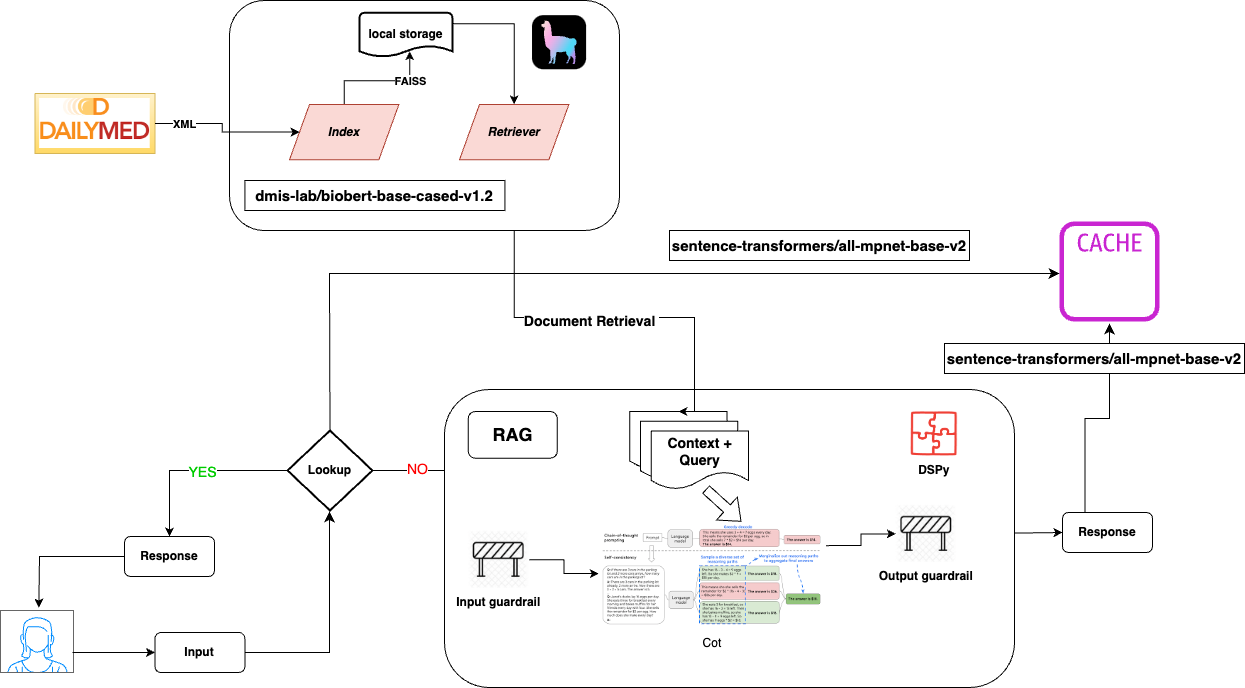

The diagram above was exported from draw.io. Its source (the exported page's mxGraphModel, read from the mxfile embedded in the PNG):
<mxGraphModel dx="1281" dy="723" grid="1" gridSize="10" guides="1" tooltips="1" connect="1" arrows="1" fold="1" page="1" pageScale="1" pageWidth="850" pageHeight="1100" math="0" shadow="0">
  <root>
    <mxCell id="0" />
    <mxCell id="1" parent="0" />
    <mxCell id="tY-RIxP0n1hiMGFXNSQW-15" value="" style="verticalLabelPosition=bottom;shadow=0;dashed=0;align=center;html=1;verticalAlign=top;strokeWidth=1;shape=mxgraph.mockup.containers.userFemale;strokeColor=#666666;strokeColor2=#008cff;" parent="1" vertex="1">
      <mxGeometry x="66" y="693" width="73" height="62" as="geometry" />
    </mxCell>
    <mxCell id="tY-RIxP0n1hiMGFXNSQW-18" value="&lt;b&gt;Input&lt;/b&gt;" style="rounded=1;whiteSpace=wrap;html=1;" parent="1" vertex="1">
      <mxGeometry x="220.43" y="715" width="90" height="40" as="geometry" />
    </mxCell>
    <mxCell id="tY-RIxP0n1hiMGFXNSQW-23" value="" style="sketch=0;outlineConnect=0;fontColor=#232F3E;gradientColor=none;fillColor=#C925D1;strokeColor=none;dashed=0;verticalLabelPosition=bottom;verticalAlign=top;align=center;html=1;fontSize=12;fontStyle=0;aspect=fixed;pointerEvents=1;shape=mxgraph.aws4.cache_node;" parent="1" vertex="1">
      <mxGeometry x="1125" y="304" width="100" height="100" as="geometry" />
    </mxCell>
    <mxCell id="tY-RIxP0n1hiMGFXNSQW-34" value="" style="edgeStyle=orthogonalEdgeStyle;rounded=0;orthogonalLoop=1;jettySize=auto;html=1;" parent="1" source="tY-RIxP0n1hiMGFXNSQW-26" target="tY-RIxP0n1hiMGFXNSQW-32" edge="1">
      <mxGeometry relative="1" as="geometry" />
    </mxCell>
    <mxCell id="tY-RIxP0n1hiMGFXNSQW-35" value="&lt;font color=&quot;#00cc00&quot; style=&quot;font-size: 14px;&quot;&gt;YES&lt;/font&gt;" style="edgeLabel;html=1;align=center;verticalAlign=middle;resizable=0;points=[];" parent="tY-RIxP0n1hiMGFXNSQW-34" connectable="0" vertex="1">
      <mxGeometry x="-0.0778" y="1" relative="1" as="geometry">
        <mxPoint as="offset" />
      </mxGeometry>
    </mxCell>
    <mxCell id="tY-RIxP0n1hiMGFXNSQW-26" value="&lt;b&gt;Lookup&lt;/b&gt;" style="strokeWidth=2;html=1;shape=mxgraph.flowchart.decision;whiteSpace=wrap;" parent="1" vertex="1">
      <mxGeometry x="353" y="513" width="85" height="80" as="geometry" />
    </mxCell>
    <mxCell id="tY-RIxP0n1hiMGFXNSQW-32" value="&lt;b&gt;Response&lt;/b&gt;" style="rounded=1;whiteSpace=wrap;html=1;" parent="1" vertex="1">
      <mxGeometry x="190" y="619" width="90" height="40" as="geometry" />
    </mxCell>
    <mxCell id="tY-RIxP0n1hiMGFXNSQW-33" value="" style="endArrow=classic;html=1;rounded=0;exitX=0;exitY=0.5;exitDx=0;exitDy=0;entryX=0.525;entryY=-0.048;entryDx=0;entryDy=0;entryPerimeter=0;" parent="1" source="tY-RIxP0n1hiMGFXNSQW-32" edge="1" target="tY-RIxP0n1hiMGFXNSQW-15">
      <mxGeometry width="50" height="50" relative="1" as="geometry">
        <mxPoint x="190" y="589" as="sourcePoint" />
        <mxPoint x="105" y="679" as="targetPoint" />
        <Array as="points">
          <mxPoint x="105" y="639" />
        </Array>
      </mxGeometry>
    </mxCell>
    <mxCell id="tY-RIxP0n1hiMGFXNSQW-38" value="" style="edgeStyle=none;orthogonalLoop=1;jettySize=auto;html=1;rounded=0;exitX=1;exitY=0.5;exitDx=0;exitDy=0;exitPerimeter=0;" parent="1" source="tY-RIxP0n1hiMGFXNSQW-26" edge="1">
      <mxGeometry width="100" relative="1" as="geometry">
        <mxPoint x="595" y="810" as="sourcePoint" />
        <mxPoint x="553" y="553" as="targetPoint" />
        <Array as="points" />
      </mxGeometry>
    </mxCell>
    <mxCell id="tY-RIxP0n1hiMGFXNSQW-41" value="&lt;font color=&quot;#ff0000&quot; style=&quot;font-size: 14px;&quot;&gt;NO&lt;/font&gt;" style="edgeLabel;html=1;align=center;verticalAlign=middle;resizable=0;points=[];" parent="tY-RIxP0n1hiMGFXNSQW-38" connectable="0" vertex="1">
      <mxGeometry x="-0.2267" y="2" relative="1" as="geometry">
        <mxPoint as="offset" />
      </mxGeometry>
    </mxCell>
    <mxCell id="tY-RIxP0n1hiMGFXNSQW-45" value="&lt;b&gt;Response&lt;/b&gt;" style="rounded=1;whiteSpace=wrap;html=1;" parent="1" vertex="1">
      <mxGeometry x="1128" y="595" width="90" height="40" as="geometry" />
    </mxCell>
    <mxCell id="tY-RIxP0n1hiMGFXNSQW-46" value="" style="edgeStyle=none;orthogonalLoop=1;jettySize=auto;html=1;rounded=0;entryX=0;entryY=0.5;entryDx=0;entryDy=0;exitX=1;exitY=0.5;exitDx=0;exitDy=0;" parent="1" source="pdCnQZSdaUDLFh_h5Tux-2" target="tY-RIxP0n1hiMGFXNSQW-45" edge="1">
      <mxGeometry width="100" relative="1" as="geometry">
        <mxPoint x="677" y="610" as="sourcePoint" />
        <mxPoint x="795" y="654" as="targetPoint" />
        <Array as="points" />
      </mxGeometry>
    </mxCell>
    <mxCell id="pdCnQZSdaUDLFh_h5Tux-23" value="" style="endArrow=classic;html=1;rounded=0;entryX=0;entryY=0.5;entryDx=0;entryDy=0;" edge="1" parent="1" target="tY-RIxP0n1hiMGFXNSQW-18">
      <mxGeometry width="50" height="50" relative="1" as="geometry">
        <mxPoint x="138" y="735" as="sourcePoint" />
        <mxPoint x="188" y="685" as="targetPoint" />
      </mxGeometry>
    </mxCell>
    <mxCell id="pdCnQZSdaUDLFh_h5Tux-25" value="" style="edgeStyle=segmentEdgeStyle;endArrow=classic;html=1;curved=0;rounded=0;endSize=8;startSize=8;exitX=1;exitY=0.5;exitDx=0;exitDy=0;" edge="1" parent="1" source="tY-RIxP0n1hiMGFXNSQW-18">
      <mxGeometry width="50" height="50" relative="1" as="geometry">
        <mxPoint x="315" y="750" as="sourcePoint" />
        <mxPoint x="395" y="594" as="targetPoint" />
      </mxGeometry>
    </mxCell>
    <mxCell id="pdCnQZSdaUDLFh_h5Tux-26" value="" style="group" vertex="1" connectable="0" parent="1">
      <mxGeometry x="510" y="472" width="570" height="298" as="geometry" />
    </mxCell>
    <UserObject label="" id="tY-RIxP0n1hiMGFXNSQW-37">
      <mxCell style="rounded=1;whiteSpace=wrap;html=1;" parent="pdCnQZSdaUDLFh_h5Tux-26" vertex="1">
        <mxGeometry width="570" height="297.99999999999994" as="geometry" />
      </mxCell>
    </UserObject>
    <mxCell id="tY-RIxP0n1hiMGFXNSQW-53" value="DSPy" style="shape=image;verticalLabelPosition=bottom;labelBackgroundColor=default;verticalAlign=top;aspect=fixed;imageAspect=0;image=https://dspy-docs.vercel.app/img/logo.png;fontStyle=1" parent="pdCnQZSdaUDLFh_h5Tux-26" vertex="1">
      <mxGeometry x="466.533125" y="22.026086956521738" width="46.65645833333333" height="44.583333333333336" as="geometry" />
    </mxCell>
    <mxCell id="pdCnQZSdaUDLFh_h5Tux-2" value="Output guardrail" style="shape=image;verticalLabelPosition=bottom;labelBackgroundColor=default;verticalAlign=top;aspect=fixed;imageAspect=0;image=data:image/jpeg,(base64 omitted: 6128 chars);fontStyle=1" vertex="1" parent="pdCnQZSdaUDLFh_h5Tux-26">
      <mxGeometry x="451.25" y="115.7794782608696" width="61.001145833333325" height="57.1446875" as="geometry" />
    </mxCell>
    <mxCell id="pdCnQZSdaUDLFh_h5Tux-12" style="edgeStyle=orthogonalEdgeStyle;rounded=0;orthogonalLoop=1;jettySize=auto;html=1;exitX=1;exitY=0.5;exitDx=0;exitDy=0;" edge="1" parent="pdCnQZSdaUDLFh_h5Tux-26" source="pdCnQZSdaUDLFh_h5Tux-3" target="pdCnQZSdaUDLFh_h5Tux-5">
      <mxGeometry relative="1" as="geometry" />
    </mxCell>
    <mxCell id="pdCnQZSdaUDLFh_h5Tux-3" value="Input guardrail" style="shape=image;verticalLabelPosition=bottom;labelBackgroundColor=default;verticalAlign=top;aspect=fixed;imageAspect=0;image=data:image/jpeg,(base64 omitted: 6128 chars);fontStyle=1" vertex="1" parent="pdCnQZSdaUDLFh_h5Tux-26">
      <mxGeometry x="23.75" y="141.69252173913046" width="61.001145833333325" height="57.1446875" as="geometry" />
    </mxCell>
    <mxCell id="pdCnQZSdaUDLFh_h5Tux-13" style="edgeStyle=orthogonalEdgeStyle;rounded=0;orthogonalLoop=1;jettySize=auto;html=1;exitX=1;exitY=0.25;exitDx=0;exitDy=0;entryX=0;entryY=0.5;entryDx=0;entryDy=0;" edge="1" parent="pdCnQZSdaUDLFh_h5Tux-26" source="pdCnQZSdaUDLFh_h5Tux-5" target="pdCnQZSdaUDLFh_h5Tux-2">
      <mxGeometry relative="1" as="geometry" />
    </mxCell>
    <mxCell id="pdCnQZSdaUDLFh_h5Tux-5" value="Cot" style="shape=image;verticalLabelPosition=bottom;labelBackgroundColor=default;verticalAlign=top;aspect=fixed;imageAspect=0;image=data:image/png,(base64 omitted: 15328 chars);" vertex="1" parent="pdCnQZSdaUDLFh_h5Tux-26">
      <mxGeometry x="154.375" y="128.26956521739132" width="227.17437499999997" height="111.45833333333333" as="geometry" />
    </mxCell>
    <mxCell id="pdCnQZSdaUDLFh_h5Tux-9" value="" style="group;fontStyle=1;fontSize=13;" vertex="1" connectable="0" parent="pdCnQZSdaUDLFh_h5Tux-26">
      <mxGeometry x="185.25" y="22.026086956521738" width="118.74999999999999" height="77.73913043478261" as="geometry" />
    </mxCell>
    <mxCell id="pdCnQZSdaUDLFh_h5Tux-6" value="" style="shape=document;whiteSpace=wrap;html=1;boundedLbl=1;" vertex="1" parent="pdCnQZSdaUDLFh_h5Tux-9">
      <mxGeometry width="97.15909090909089" height="58.304347826086946" as="geometry" />
    </mxCell>
    <mxCell id="pdCnQZSdaUDLFh_h5Tux-7" value="" style="shape=document;whiteSpace=wrap;html=1;boundedLbl=1;" vertex="1" parent="pdCnQZSdaUDLFh_h5Tux-9">
      <mxGeometry x="10.795454545454545" y="9.717391304347826" width="97.15909090909089" height="58.304347826086946" as="geometry" />
    </mxCell>
    <mxCell id="pdCnQZSdaUDLFh_h5Tux-8" value="&lt;b&gt;&lt;font style=&quot;font-size: 14px;&quot;&gt;Context + Query&lt;/font&gt;&lt;/b&gt;" style="shape=document;whiteSpace=wrap;html=1;boundedLbl=1;" vertex="1" parent="pdCnQZSdaUDLFh_h5Tux-9">
      <mxGeometry x="21.59090909090909" y="19.434782608695652" width="97.15909090909089" height="58.304347826086946" as="geometry" />
    </mxCell>
    <mxCell id="pdCnQZSdaUDLFh_h5Tux-10" value="&lt;b&gt;&lt;font style=&quot;font-size: 18px;&quot;&gt;RAG&lt;/font&gt;&lt;/b&gt;" style="rounded=1;whiteSpace=wrap;html=1;" vertex="1" parent="pdCnQZSdaUDLFh_h5Tux-26">
      <mxGeometry x="23.75" y="22.026086956521738" width="89.0625" height="46.643478260869564" as="geometry" />
    </mxCell>
    <mxCell id="pdCnQZSdaUDLFh_h5Tux-22" value="" style="shape=flexArrow;endArrow=classic;html=1;rounded=0;fontColor=default;" edge="1" parent="pdCnQZSdaUDLFh_h5Tux-26">
      <mxGeometry width="50" height="50" relative="1" as="geometry">
        <mxPoint x="261.25" y="99.76521739130435" as="sourcePoint" />
        <mxPoint x="296.87499999999994" y="132.15652173913043" as="targetPoint" />
      </mxGeometry>
    </mxCell>
    <mxCell id="pdCnQZSdaUDLFh_h5Tux-29" value="" style="group" vertex="1" connectable="0" parent="1">
      <mxGeometry x="100.43" y="176" width="120" height="60" as="geometry" />
    </mxCell>
    <mxCell id="tY-RIxP0n1hiMGFXNSQW-1" value="" style="verticalLabelPosition=bottom;verticalAlign=top;html=1;shape=mxgraph.basic.patternFillRect;fillStyle=hor;step=5;fillStrokeWidth=0.2;fillStrokeColor=#dddddd;fillColor=#fff2cc;strokeColor=#d6b656;gradientColor=#ffd966;" parent="pdCnQZSdaUDLFh_h5Tux-29" vertex="1">
      <mxGeometry width="120" height="60" as="geometry" />
    </mxCell>
    <mxCell id="pdCnQZSdaUDLFh_h5Tux-28" value="" style="shape=image;verticalLabelPosition=bottom;labelBackgroundColor=default;verticalAlign=top;aspect=fixed;imageAspect=0;image=data:image/png,(base64 omitted: 8920 chars);" vertex="1" parent="pdCnQZSdaUDLFh_h5Tux-29">
      <mxGeometry x="4.700000000000003" y="5" width="110.59" height="50" as="geometry" />
    </mxCell>
    <mxCell id="pdCnQZSdaUDLFh_h5Tux-35" value="" style="edgeStyle=elbowEdgeStyle;elbow=vertical;endArrow=classic;html=1;curved=0;rounded=0;endSize=8;startSize=8;exitX=0.25;exitY=0;exitDx=0;exitDy=0;" edge="1" parent="1" source="tY-RIxP0n1hiMGFXNSQW-45">
      <mxGeometry width="50" height="50" relative="1" as="geometry">
        <mxPoint x="1145" y="566" as="sourcePoint" />
        <mxPoint x="1175" y="405.9988578999063" as="targetPoint" />
      </mxGeometry>
    </mxCell>
    <mxCell id="tY-RIxP0n1hiMGFXNSQW-43" style="edgeStyle=orthogonalEdgeStyle;rounded=0;orthogonalLoop=1;jettySize=auto;html=1;exitX=0.5;exitY=1;exitDx=0;exitDy=0;entryX=0.5;entryY=0;entryDx=0;entryDy=0;" parent="1" source="tY-RIxP0n1hiMGFXNSQW-5" target="pdCnQZSdaUDLFh_h5Tux-6" edge="1">
      <mxGeometry relative="1" as="geometry">
        <mxPoint x="607.6150000000001" y="242.25415607985485" as="sourcePoint" />
        <mxPoint x="820" y="430" as="targetPoint" />
        <Array as="points">
          <mxPoint x="580" y="400" />
          <mxPoint x="760" y="400" />
        </Array>
      </mxGeometry>
    </mxCell>
    <mxCell id="tY-RIxP0n1hiMGFXNSQW-44" value="&lt;b&gt;&lt;font style=&quot;font-size: 14px;&quot;&gt;Document Retrieval&amp;nbsp;&lt;/font&gt;&lt;/b&gt;" style="edgeLabel;html=1;align=center;verticalAlign=middle;resizable=0;points=[];" parent="tY-RIxP0n1hiMGFXNSQW-43" connectable="0" vertex="1">
      <mxGeometry x="0.0474" y="-2" relative="1" as="geometry">
        <mxPoint y="1" as="offset" />
      </mxGeometry>
    </mxCell>
    <mxCell id="pdCnQZSdaUDLFh_h5Tux-39" value="&lt;b style=&quot;font-size: 15px; text-wrap: nowrap; background-color: rgb(255, 255, 255);&quot;&gt;sentence-transformers/all-mpnet-base-v2&lt;/b&gt;" style="rounded=0;whiteSpace=wrap;html=1;" vertex="1" parent="1">
      <mxGeometry x="735" y="313" width="300" height="30" as="geometry" />
    </mxCell>
    <mxCell id="pdCnQZSdaUDLFh_h5Tux-42" value="&lt;b style=&quot;font-size: 15px; text-wrap: nowrap; background-color: rgb(255, 255, 255);&quot;&gt;sentence-transformers/all-mpnet-base-v2&lt;/b&gt;" style="rounded=0;whiteSpace=wrap;html=1;" vertex="1" parent="1">
      <mxGeometry x="1010" y="426" width="300" height="30" as="geometry" />
    </mxCell>
    <mxCell id="pdCnQZSdaUDLFh_h5Tux-34" value="" style="edgeStyle=elbowEdgeStyle;elbow=horizontal;endArrow=classic;html=1;curved=0;rounded=0;endSize=8;startSize=8;exitX=0.5;exitY=0;exitDx=0;exitDy=0;exitPerimeter=0;" edge="1" parent="1" source="tY-RIxP0n1hiMGFXNSQW-26">
      <mxGeometry width="50" height="50" relative="1" as="geometry">
        <mxPoint x="395" y="556" as="sourcePoint" />
        <mxPoint x="1125" y="356" as="targetPoint" />
        <Array as="points">
          <mxPoint x="395" y="456" />
        </Array>
      </mxGeometry>
    </mxCell>
    <mxCell id="pdCnQZSdaUDLFh_h5Tux-48" value="" style="group" vertex="1" connectable="0" parent="1">
      <mxGeometry x="295" y="83" width="390" height="230" as="geometry" />
    </mxCell>
    <mxCell id="tY-RIxP0n1hiMGFXNSQW-8" value="" style="rounded=1;whiteSpace=wrap;html=1;container=0;" parent="pdCnQZSdaUDLFh_h5Tux-48" vertex="1">
      <mxGeometry width="390" height="230" as="geometry" />
    </mxCell>
    <mxCell id="tY-RIxP0n1hiMGFXNSQW-11" style="edgeStyle=orthogonalEdgeStyle;rounded=0;orthogonalLoop=1;jettySize=auto;html=1;exitX=0.5;exitY=0;exitDx=0;exitDy=0;entryX=0.541;entryY=0.875;entryDx=0;entryDy=0;entryPerimeter=0;" parent="pdCnQZSdaUDLFh_h5Tux-48" source="tY-RIxP0n1hiMGFXNSQW-4" target="tY-RIxP0n1hiMGFXNSQW-10" edge="1">
      <mxGeometry relative="1" as="geometry" />
    </mxCell>
    <mxCell id="tY-RIxP0n1hiMGFXNSQW-13" value="&lt;b&gt;FAISS&lt;/b&gt;" style="edgeLabel;html=1;align=center;verticalAlign=middle;resizable=0;points=[];container=0;" parent="tY-RIxP0n1hiMGFXNSQW-11" connectable="0" vertex="1">
      <mxGeometry x="0.4958" relative="1" as="geometry">
        <mxPoint as="offset" />
      </mxGeometry>
    </mxCell>
    <mxCell id="tY-RIxP0n1hiMGFXNSQW-4" value="&lt;b&gt;&lt;i&gt;Index&lt;/i&gt;&lt;/b&gt;" style="shape=parallelogram;perimeter=parallelogramPerimeter;whiteSpace=wrap;html=1;fixedSize=1;fillColor=#fad9d5;strokeColor=#ae4132;container=0;" parent="pdCnQZSdaUDLFh_h5Tux-48" vertex="1">
      <mxGeometry x="59.99874999999997" y="103.98548094373866" width="109.37500000000001" height="55.26315789473684" as="geometry" />
    </mxCell>
    <mxCell id="tY-RIxP0n1hiMGFXNSQW-5" value="&lt;b&gt;&lt;i&gt;Retriever&lt;/i&gt;&lt;/b&gt;" style="shape=parallelogram;perimeter=parallelogramPerimeter;whiteSpace=wrap;html=1;fixedSize=1;fillColor=#fad9d5;strokeColor=#ae4132;container=0;" parent="pdCnQZSdaUDLFh_h5Tux-48" vertex="1">
      <mxGeometry x="229.9975" y="103.98099818511798" width="109.37500000000001" height="55.26315789473684" as="geometry" />
    </mxCell>
    <mxCell id="tY-RIxP0n1hiMGFXNSQW-9" value="" style="shape=image;verticalLabelPosition=bottom;labelBackgroundColor=default;verticalAlign=top;aspect=fixed;imageAspect=0;image=https://docs.llamaindex.ai/en/stable/_static/assets/LlamaSquareBlack.svg;container=0;" parent="pdCnQZSdaUDLFh_h5Tux-48" vertex="1">
      <mxGeometry x="300.0050000000001" y="12.157894736842106" width="60.10344827586208" height="60.10344827586208" as="geometry" />
    </mxCell>
    <mxCell id="tY-RIxP0n1hiMGFXNSQW-12" style="edgeStyle=orthogonalEdgeStyle;rounded=0;orthogonalLoop=1;jettySize=auto;html=1;exitX=1;exitY=0.25;exitDx=0;exitDy=0;exitPerimeter=0;" parent="pdCnQZSdaUDLFh_h5Tux-48" source="tY-RIxP0n1hiMGFXNSQW-10" target="tY-RIxP0n1hiMGFXNSQW-5" edge="1">
      <mxGeometry relative="1" as="geometry" />
    </mxCell>
    <mxCell id="tY-RIxP0n1hiMGFXNSQW-10" value="&lt;b&gt;local storage&lt;/b&gt;" style="strokeWidth=2;html=1;shape=mxgraph.flowchart.document2;whiteSpace=wrap;size=0.25;container=0;" parent="pdCnQZSdaUDLFh_h5Tux-48" vertex="1">
      <mxGeometry x="129.99624999999997" y="12.157894736842106" width="92.96875000000001" height="44.21052631578948" as="geometry" />
    </mxCell>
    <mxCell id="pdCnQZSdaUDLFh_h5Tux-41" value="&lt;span style=&quot;font-size: 15px; text-wrap: nowrap;&quot;&gt;&lt;b&gt;dmis-lab/biobert-base-cased-v1.2&lt;/b&gt;&lt;/span&gt;" style="rounded=0;whiteSpace=wrap;html=1;container=0;" vertex="1" parent="pdCnQZSdaUDLFh_h5Tux-48">
      <mxGeometry x="15.430000000000007" y="180" width="260" height="30" as="geometry" />
    </mxCell>
    <mxCell id="tY-RIxP0n1hiMGFXNSQW-14" value="" style="edgeStyle=orthogonalEdgeStyle;rounded=0;orthogonalLoop=1;jettySize=auto;html=1;" parent="1" source="tY-RIxP0n1hiMGFXNSQW-1" target="tY-RIxP0n1hiMGFXNSQW-4" edge="1">
      <mxGeometry relative="1" as="geometry" />
    </mxCell>
    <mxCell id="pdCnQZSdaUDLFh_h5Tux-49" value="&lt;b&gt;XML&lt;/b&gt;" style="edgeLabel;html=1;align=center;verticalAlign=middle;resizable=0;points=[];" vertex="1" connectable="0" parent="tY-RIxP0n1hiMGFXNSQW-14">
      <mxGeometry x="-0.614" relative="1" as="geometry">
        <mxPoint as="offset" />
      </mxGeometry>
    </mxCell>
  </root>
</mxGraphModel>